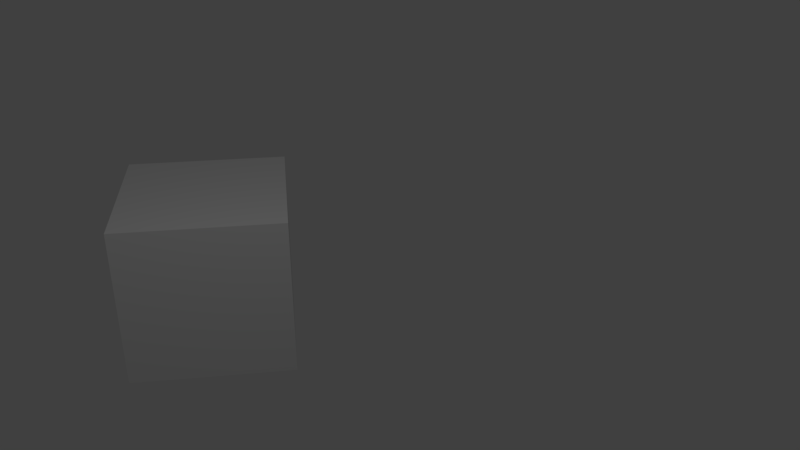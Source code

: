 # Source: SceneCallbacks.blend  (saved by Blender 2.78.4; exported with 4.5.12 LTS)
import bpy
from mathutils import Matrix  # noqa: F401  (used for matrix-valued properties, if any)

bpy.ops.wm.read_factory_settings(use_empty=True)
scene = bpy.context.scene
scene.name = 'Scene'

# ---- collections
col_collection_1 = bpy.data.collections.new('Collection 1'); scene.collection.children.link(col_collection_1)

# ---- materials (node trees are filled in below, after node groups)
mat_material = bpy.data.materials.new('Material')
mat_material.alpha_threshold = 0.0
mat_material.use_transparent_shadow = False
mat_material.roughness = 0.5
mat_material.line_color = (0.0, 0.0, 0.0, 1.0)

# ---- material node trees

# ---- world
world_world = bpy.data.worlds.new('World'); scene.world = world_world
world_world.color = (0.05088, 0.05088, 0.05088)
world_world.use_sun_shadow = False
world_world.sun_shadow_jitter_overblur = 0.0
world_world.cycles.sampling_method = 'MANUAL'

# ---- cameras
cam_camera_001 = bpy.data.cameras.new('Camera.001')
cam_camera_001.clip_end = 100.0
cam_camera_001.lens = 35.0
cam_camera_001.sensor_width = 32.0
cam_camera_001.sensor_height = 18.0
cam_camera_001.ortho_scale = 7.314
cam_camera_001.dof.focus_distance = 0.0
cam_camera_001.dof.aperture_fstop = 128.0
cam_camera = bpy.data.cameras.new('Camera')
cam_camera.clip_end = 100.0
cam_camera.lens = 35.0
cam_camera.sensor_width = 32.0
cam_camera.sensor_height = 18.0
cam_camera.ortho_scale = 7.314
cam_camera.dof.focus_distance = 0.0
cam_camera.dof.aperture_fstop = 128.0

# ---- lights
light_lamp = bpy.data.lights.new('Lamp', 'POINT')
light_lamp.transmission_factor = 0.0
light_lamp.cutoff_distance = 30.0
light_lamp.energy = 100.0
light_lamp.shadow_buffer_clip_start = 1.001
light_lamp.shadow_soft_size = 0.1
light_lamp.shadow_maximum_resolution = 0.006
light_lamp.use_absolute_resolution = True

# ---- meshes
me_cube = bpy.data.meshes.new('Cube')
me_cube.from_pydata([(1.0, 1.0, -1.0), (1.0, -1.0, -1.0), (-1.0, -1.0, -1.0), (-1.0, 1.0, -1.0), (1.0, 1.0, 1.0), (1.0, -1.0, 1.0), (-1.0, -1.0, 1.0), (-1.0, 1.0, 1.0)], [], [(0, 1, 2, 3), (4, 7, 6, 5), (0, 4, 5, 1), (1, 5, 6, 2), (2, 6, 7, 3), (4, 0, 3, 7)])
me_cube.materials.append(mat_material)
me_cube.use_remesh_preserve_volume = False
me_cube.use_remesh_preserve_attributes = False
me_cube.use_mirror_vertex_groups = False
me_cube.update()

# ---- objects
ob_cam2 = bpy.data.objects.new('Cam2', cam_camera_001)
ob_cube = bpy.data.objects.new('Cube', me_cube)
ob_lamp = bpy.data.objects.new('Lamp', light_lamp)
ob_cam1 = bpy.data.objects.new('Cam1', cam_camera)

# ---- transforms, parenting, visibility, modifiers, constraints
ob_cam2.location = (9.868, 1.034, 5.344)
ob_cam2.rotation_euler = (1.109, -0.0, 1.433)
ob_cam2.lock_rotations_4d = False
ob_cam2.empty_display_type = 'ARROWS'
ob_cam2.color = (0.0, 0.0, 0.0, 0.0)
ob_cam2.display_type = 'WIRE'
ob_cam2.lineart.crease_threshold = 0.0
ob_cube.location = (0.0, 0.0, 0.0)
ob_cube.lock_rotations_4d = False
ob_cube.empty_display_type = 'ARROWS'
ob_cube.lineart.crease_threshold = 0.0
ob_lamp.location = (4.076, 1.005, 5.904)
ob_lamp.rotation_euler = (0.6503, 0.05522, 1.866)
ob_lamp.lock_rotations_4d = False
ob_lamp.empty_display_type = 'ARROWS'
ob_lamp.color = (0.0, 0.0, 0.0, 0.0)
ob_lamp.lineart.crease_threshold = 0.0
ob_cam1.location = (7.481, -6.508, 5.344)
ob_cam1.rotation_euler = (1.109, 0.0, 0.8149)
ob_cam1.lock_rotations_4d = False
ob_cam1.empty_display_type = 'ARROWS'
ob_cam1.color = (0.0, 0.0, 0.0, 0.0)
ob_cam1.display_type = 'WIRE'
ob_cam1.lineart.crease_threshold = 0.0

# ---- collection membership
col_collection_1.objects.link(ob_cam2)
col_collection_1.objects.link(ob_cube)
col_collection_1.objects.link(ob_lamp)
col_collection_1.objects.link(ob_cam1)

# ---- scene / render settings (as saved in the file)
scene.camera = ob_cam2
scene.frame_start = 1; scene.frame_end = 250; scene.frame_set(1)
scene.render.engine = 'BLENDER_EEVEE_NEXT'
scene.render.resolution_percentage = 50
scene.render.dither_intensity = 0.0
scene.cycles.use_denoising = False
scene.cycles.samples = 128
scene.cycles.sampling_pattern = 'TABULATED_SOBOL'
scene.cycles.use_adaptive_sampling = False
scene.cycles.use_light_tree = False
scene.cycles.blur_glossy = 0.0
scene.cycles.sample_clamp_indirect = 0.0
scene.view_settings.view_transform = 'Standard'
bpy.context.view_layer.update()
